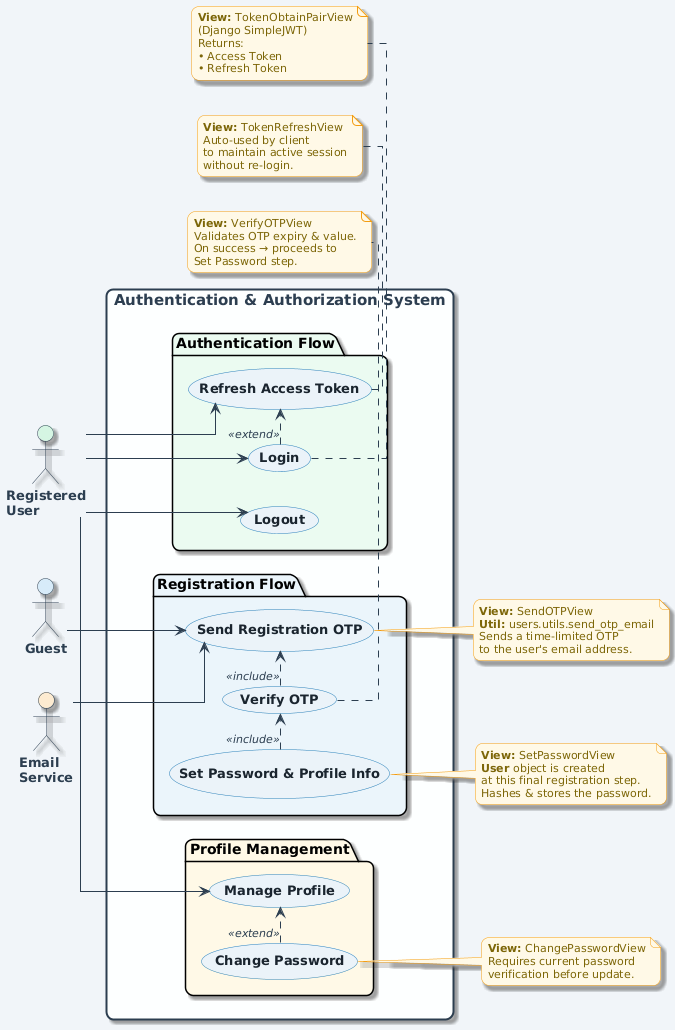

The diagram above was rendered by PlantUML. Its source (embedded in the PNG):
@startuml
' ==========================================
'    Use Case Diagram: Authentication &
'         Authorization System
' ==========================================


skinparam roundcorner 15
skinparam shadowing true
skinparam defaultFontName "Segoe UI"
skinparam backgroundColor #F0F4F8

skinparam usecase {
    BackgroundColor #EAF2F8
    BorderColor #2980B9
    FontColor #1A252F
    FontSize 13
    FontStyle bold
}

skinparam actor {
    BackgroundColor #FDFEFE
    BorderColor #2C3E50
    FontColor #2C3E50
    FontSize 13
    FontStyle bold
}

skinparam rectangle {
    BorderColor #2C3E50
    BorderThickness 2
    BackgroundColor #FDFEFE
    FontColor #2C3E50
    FontSize 15
    FontStyle bold
}

skinparam note {
    BackgroundColor #FEF9E7
    BorderColor #F39C12
    FontColor #7D6608
    FontSize 11
}

skinparam arrow {
    Color #2C3E50
    FontColor #2C3E50
    FontSize 11
    FontStyle italic
}

skinparam linetype ortho

left to right direction

' ========================================
'              ACTORS
' ========================================
actor "Guest" as guest #D6EAF8
actor "Registered\nUser" as user #D5F5E3
actor "Email\nService" as email #FDEBD0

' ========================================
'          SYSTEM BOUNDARY
' ========================================
rectangle "Authentication & Authorization System" {

    ' ----------------------------------------
    '  PACKAGE 1 : Registration Flow
    ' ----------------------------------------
    package "Registration Flow" #EBF5FB {
        usecase "Send Registration OTP"       as UC_SendOTP
        usecase "Verify OTP"                  as UC_VerifyOTP
        usecase "Set Password & Profile Info" as UC_SetPassword
    }

    ' ----------------------------------------
    '  PACKAGE 2 : Authentication Flow
    ' ----------------------------------------
    package "Authentication Flow" #EAFAF1 {
        usecase "Login"                as UC_Login
        usecase "Logout"               as UC_Logout
        usecase "Refresh Access Token" as UC_Refresh
    }

    ' ----------------------------------------
    '  PACKAGE 3 : Profile Management
    ' ----------------------------------------
    package "Profile Management" #FEF9E7 {
        usecase "Manage Profile"  as UC_ManageProfile
        usecase "Change Password" as UC_ChangePassword
    }

}

' ========================================
'       ACTOR → USE CASE RELATIONS
' ========================================

' Guest
guest --> UC_SendOTP

' Registered User
user  --> UC_Login
user  --> UC_Logout
user  --> UC_Refresh
user  --> UC_ManageProfile

' Email Service (external system)
email --> UC_SendOTP

' ========================================
'      INTER USE-CASE RELATIONSHIPS
' ========================================

' Registration sequence (strict order)
UC_SetPassword .> UC_VerifyOTP : <<include>>
UC_VerifyOTP   .> UC_SendOTP   : <<include>>

' Login triggers token generation
UC_Login .> UC_Refresh : <<extend>>

' Change password extends profile management
UC_ChangePassword .> UC_ManageProfile : <<extend>>

' ========================================
'               NOTES
' ========================================

note right of UC_SendOTP
  <b>View:</b> SendOTPView
  <b>Util:</b> users.utils.send_otp_email
  Sends a time-limited OTP
  to the user's email address.
end note

note bottom of UC_VerifyOTP
  <b>View:</b> VerifyOTPView
  Validates OTP expiry & value.
  On success → proceeds to
  Set Password step.
end note

note right of UC_SetPassword
  <b>View:</b> SetPasswordView
  <b>User</b> object is created
  at this final registration step.
  Hashes & stores the password.
end note

note bottom of UC_Login
  <b>View:</b> TokenObtainPairView
  (Django SimpleJWT)
  Returns:
  • Access Token
  • Refresh Token
end note

note bottom of UC_Refresh
  <b>View:</b> TokenRefreshView
  Auto-used by client
  to maintain active session
  without re-login.
end note

note right of UC_ChangePassword
  <b>View:</b> ChangePasswordView
  Requires current password
  verification before update.
end note
@enduml